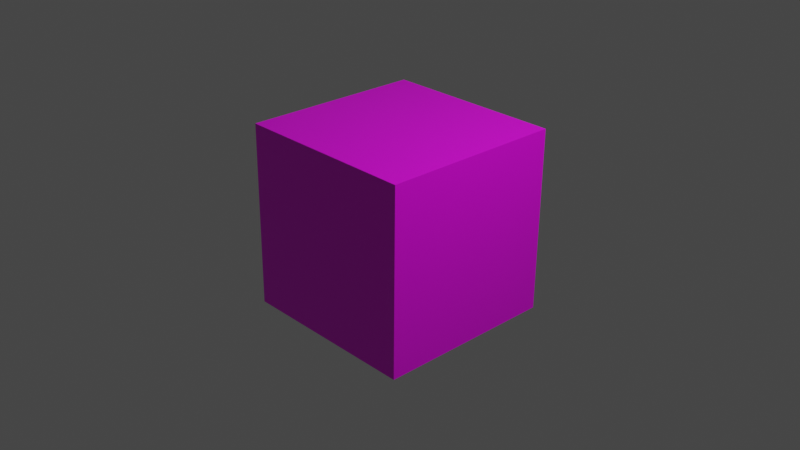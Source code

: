 # Source: 1024_model.blend  (saved by Blender 2.80.75; exported with 4.5.12 LTS)
import bpy
from mathutils import Matrix  # noqa: F401  (used for matrix-valued properties, if any)

bpy.ops.wm.read_factory_settings(use_empty=True)
scene = bpy.context.scene
scene.name = 'Scene'

# ---- collections
col_collection = bpy.data.collections.new('Collection'); scene.collection.children.link(col_collection)

# ---- images (referenced by path relative to the original .blend; pixels are not part of the script)
import os
ASSET_DIR = os.environ.get("B2B_ASSET_DIR", "")  # directory of the original .blend (textures are referenced by path, not embedded)
HERE = os.path.dirname(os.path.abspath(__file__))  # packed textures are extracted next to this script under _unpacked/

def load_image(name, relpath, width, height, colorspace="sRGB"):
    """Load a texture the original file referenced (path relative to the .blend, or extracted next to this script)."""
    p = next((c for c in (os.path.join(HERE, relpath), os.path.join(ASSET_DIR, relpath)) if relpath and os.path.exists(c)), "")
    if p:
        img = bpy.data.images.load(p, check_existing=True)
        img.name = name
    else:  # same state as the original file: an image datablock whose file is absent (Cycles renders it pink)
        img = bpy.data.images.new(name, width, height)
        img.source = "FILE"
        img.filepath = "//" + (relpath or name)
    img.colorspace_settings.name = colorspace
    return img
img_1024_png = load_image('1024.PNG', '1024.PNG', 1024, 1024, 'sRGB')

# ---- materials (node trees are filled in below, after node groups)
mat_material = bpy.data.materials.new('Material')
mat_material.alpha_threshold = 0.0
mat_material.use_transparent_shadow = False
mat_material.line_color = (0.0, 0.0, 0.0, 1.0)

# ---- material node trees
mat_material.use_nodes = True; mat_material.node_tree.nodes.clear()
_N = mat_material.node_tree.nodes; _L = mat_material.node_tree.links
n0 = _N.new('ShaderNodeOutputMaterial'); n0.name = 'Material Output'; n0.location = (300, 300)
n1 = _N.new('ShaderNodeBsdfPrincipled'); n1.name = 'Principled BSDF'; n1.location = (10, 300)
n1.distribution = 'GGX'
n1.subsurface_method = 'BURLEY'
n1.inputs[2].default_value = 0.4
n1.inputs[3].default_value = 1.45
n1.inputs[27].default_value = (0.0, 0.0, 0.0, 1.0)
n1.inputs[28].default_value = 1.0
n2 = _N.new('ShaderNodeTexImage'); n2.name = 'Image Texture'; n2.location = (-280, 280)
n2.image = img_1024_png
_L.new(n1.outputs[0], n0.inputs[0])
_L.new(n2.outputs[0], n1.inputs[0])
n0.is_active_output = True

# ---- world
world_world = bpy.data.worlds.new('World'); scene.world = world_world
world_world.use_nodes = True; world_world.node_tree.nodes.clear()
_N = world_world.node_tree.nodes; _L = world_world.node_tree.links
n0 = _N.new('ShaderNodeOutputWorld'); n0.name = 'World Output'; n0.location = (300, 300)
n1 = _N.new('ShaderNodeBackground'); n1.name = 'Background'; n1.location = (10, 300)
n1.inputs[0].default_value = (0.05088, 0.05088, 0.05088, 1.0)
_L.new(n1.outputs[0], n0.inputs[0])
n0.is_active_output = True
world_world.color = (0.05088, 0.05088, 0.05088)
world_world.use_sun_shadow = False
world_world.sun_shadow_jitter_overblur = 0.0

# ---- cameras
cam_camera = bpy.data.cameras.new('Camera')
cam_camera.clip_end = 100.0
cam_camera.ortho_scale = 7.314

# ---- lights
light_light = bpy.data.lights.new('Light', 'POINT')
light_light.transmission_factor = 0.0
light_light.energy = 1000.0
light_light.shadow_soft_size = 0.1
light_light.shadow_maximum_resolution = 0.006
light_light.use_absolute_resolution = True

# ---- meshes
me_cube = bpy.data.meshes.new('Cube')
me_cube.from_pydata([(1.0, 1.0, 1.0), (1.0, 1.0, -1.0), (1.0, -1.0, 1.0), (1.0, -1.0, -1.0), (-1.0, 1.0, 1.0), (-1.0, 1.0, -1.0), (-1.0, -1.0, 1.0), (-1.0, -1.0, -1.0)], [], [(0, 4, 6, 2), (3, 2, 6, 7), (7, 6, 4, 5), (5, 1, 3, 7), (1, 0, 2, 3), (5, 4, 0, 1)])
_uv = me_cube.uv_layers.new(name='UVMap')
_uv.uv.foreach_set('vector', [0.375, 0.0, 0.625, 0.0, 0.625, 0.25, 0.375, 0.25, 0.7266, 0.02969, 0.9766, 0.02969, 0.9766, 0.2797, 0.7266, 0.2797, 0.1109, 0.1234, 0.9828, 0.125, 0.9859, 0.9078, 0.1141, 0.9062, 0.375, 0.75, 0.625, 0.75, 0.625, 1.0, 0.375, 1.0, 0.003125, 0.7312, 0.2531, 0.7312, 0.2531, 0.9812, 0.003125, 0.9812, 0.5984, 0.7094, 0.8531, 0.6828, 0.8531, 0.9328, 0.5984, 0.9594])
me_cube.materials.append(mat_material)
me_cube.use_remesh_preserve_volume = False
me_cube.use_remesh_preserve_attributes = False
me_cube.use_mirror_vertex_groups = False
me_cube.update()

# ---- objects
ob_cube = bpy.data.objects.new('Cube', me_cube)
ob_light = bpy.data.objects.new('Light', light_light)
ob_camera = bpy.data.objects.new('Camera', cam_camera)

# ---- transforms, parenting, visibility, modifiers, constraints
ob_cube.location = (0.0, 0.0, 0.0)
ob_cube.rotation_euler = (1.559, -0.0, 0.0)
ob_cube.lock_rotations_4d = False
ob_cube.empty_display_type = 'ARROWS'
ob_cube.lineart.crease_threshold = 0.0
ob_light.location = (4.076, 1.005, 5.904)
ob_light.rotation_euler = (0.6503, 0.05522, 1.866)
ob_light.lock_rotations_4d = False
ob_light.empty_display_type = 'ARROWS'
ob_light.color = (0.0, 0.0, 0.0, 0.0)
ob_light.lineart.crease_threshold = 0.0
ob_camera.location = (7.359, -6.926, 4.958)
ob_camera.rotation_euler = (1.109, 0.0, 0.8149)
ob_camera.lock_rotations_4d = False
ob_camera.empty_display_type = 'ARROWS'
ob_camera.color = (0.0, 0.0, 0.0, 0.0)
ob_camera.display_type = 'WIRE'
ob_camera.lineart.crease_threshold = 0.0

# ---- collection membership
col_collection.objects.link(ob_cube)
col_collection.objects.link(ob_light)
col_collection.objects.link(ob_camera)

# ---- scene / render settings (as saved in the file)
scene.camera = ob_camera
scene.frame_start = 1; scene.frame_end = 250; scene.frame_set(1)
scene.render.engine = 'BLENDER_EEVEE_NEXT'
scene.cycles.use_denoising = False
scene.cycles.samples = 128
scene.cycles.sampling_pattern = 'TABULATED_SOBOL'
scene.cycles.use_adaptive_sampling = False
scene.cycles.use_light_tree = False
scene.view_settings.view_transform = 'Filmic'
bpy.context.view_layer.update()
